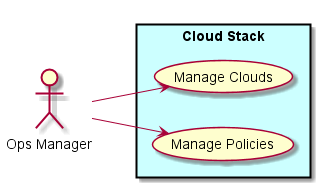

The diagram above was rendered by PlantUML. Its source (embedded in the PNG):
@startuml

left to right direction

actor :Ops Manager: as Ops

rectangle "Cloud Stack" #ccffff {
    UseCase UC1 as "Manage Clouds"
    UseCase UC2  as "Manage Policies"
}

Ops --> UC1
Ops --> UC2
@enduml